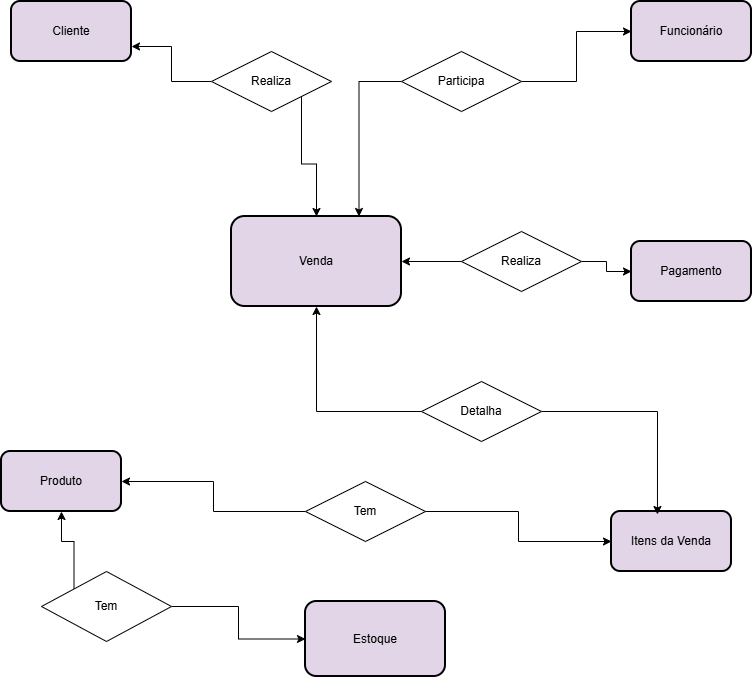

The diagram above was exported from draw.io. Its source (the exported page's mxGraphModel, read from the mxfile embedded in the PNG):
<mxGraphModel dx="1414" dy="721" grid="1" gridSize="10" guides="1" tooltips="1" connect="1" arrows="1" fold="1" page="1" pageScale="1" pageWidth="827" pageHeight="1169" math="0" shadow="0">
  <root>
    <mxCell id="0" />
    <mxCell id="1" parent="0" />
    <mxCell id="VLfY_2g_Hx0e71eIGCgB-1" parent="1" style="rounded=1;whiteSpace=wrap;html=1;fillColor=#E1D5E7;strokeWidth=2;" value="Venda" vertex="1">
      <mxGeometry height="90" width="170" x="270" y="265" as="geometry" />
    </mxCell>
    <mxCell id="VLfY_2g_Hx0e71eIGCgB-2" parent="1" style="rounded=1;whiteSpace=wrap;html=1;fillColor=#E1D5E7;strokeWidth=2;" value="Itens da Venda" vertex="1">
      <mxGeometry height="60" width="120" x="650" y="560" as="geometry" />
    </mxCell>
    <mxCell id="VLfY_2g_Hx0e71eIGCgB-4" parent="1" style="rounded=1;whiteSpace=wrap;html=1;fillColor=#E1D5E7;strokeWidth=2;" value="Cliente" vertex="1">
      <mxGeometry height="60" width="120" x="50" y="50" as="geometry" />
    </mxCell>
    <mxCell id="VLfY_2g_Hx0e71eIGCgB-5" parent="1" style="rounded=1;whiteSpace=wrap;html=1;fillColor=#E1D5E7;strokeWidth=2;" value="Funcionário" vertex="1">
      <mxGeometry height="60" width="120" x="670" y="50" as="geometry" />
    </mxCell>
    <mxCell id="VLfY_2g_Hx0e71eIGCgB-6" parent="1" style="rounded=1;whiteSpace=wrap;html=1;fillColor=#E1D5E7;strokeWidth=2;" value="Pagamento" vertex="1">
      <mxGeometry height="60" width="120" x="670" y="290" as="geometry" />
    </mxCell>
    <mxCell id="VLfY_2g_Hx0e71eIGCgB-7" parent="1" style="rounded=1;whiteSpace=wrap;html=1;fillColor=#E1D5E7;strokeWidth=2;" value="Produto" vertex="1">
      <mxGeometry height="60" width="120" x="40" y="500" as="geometry" />
    </mxCell>
    <mxCell id="VLfY_2g_Hx0e71eIGCgB-9" parent="1" style="rounded=1;whiteSpace=wrap;html=1;fillColor=#E1D5E7;strokeWidth=2;" value="Estoque" vertex="1">
      <mxGeometry height="75" width="140" x="344" y="650" as="geometry" />
    </mxCell>
    <mxCell id="VLfY_2g_Hx0e71eIGCgB-11" edge="1" parent="1" source="VLfY_2g_Hx0e71eIGCgB-10" style="edgeStyle=orthogonalEdgeStyle;rounded=0;orthogonalLoop=1;jettySize=auto;html=1;exitX=0;exitY=0;exitDx=0;exitDy=0;entryX=0.5;entryY=1;entryDx=0;entryDy=0;strokeColor=light-dark(#000000,#009900);" target="VLfY_2g_Hx0e71eIGCgB-7">
      <mxGeometry relative="1" as="geometry" />
    </mxCell>
    <mxCell id="VLfY_2g_Hx0e71eIGCgB-12" edge="1" parent="1" source="VLfY_2g_Hx0e71eIGCgB-10" style="edgeStyle=orthogonalEdgeStyle;rounded=0;orthogonalLoop=1;jettySize=auto;html=1;exitX=1;exitY=0.5;exitDx=0;exitDy=0;entryX=0;entryY=0.5;entryDx=0;entryDy=0;strokeColor=light-dark(#000000,#009900);" target="VLfY_2g_Hx0e71eIGCgB-9">
      <mxGeometry relative="1" as="geometry" />
    </mxCell>
    <mxCell id="VLfY_2g_Hx0e71eIGCgB-10" parent="1" style="shape=rhombus;perimeter=rhombusPerimeter;whiteSpace=wrap;html=1;align=center;" value="Tem" vertex="1">
      <mxGeometry height="70" width="130" x="80" y="620" as="geometry" />
    </mxCell>
    <mxCell id="VLfY_2g_Hx0e71eIGCgB-15" edge="1" parent="1" source="VLfY_2g_Hx0e71eIGCgB-13" style="edgeStyle=orthogonalEdgeStyle;rounded=0;orthogonalLoop=1;jettySize=auto;html=1;exitX=0;exitY=0.5;exitDx=0;exitDy=0;entryX=1;entryY=0.75;entryDx=0;entryDy=0;strokeColor=light-dark(#000000,#009900);" target="VLfY_2g_Hx0e71eIGCgB-4">
      <mxGeometry relative="1" as="geometry" />
    </mxCell>
    <mxCell id="VLfY_2g_Hx0e71eIGCgB-31" edge="1" parent="1" source="VLfY_2g_Hx0e71eIGCgB-13" style="edgeStyle=orthogonalEdgeStyle;rounded=0;orthogonalLoop=1;jettySize=auto;html=1;exitX=1;exitY=1;exitDx=0;exitDy=0;entryX=0.5;entryY=0;entryDx=0;entryDy=0;" target="VLfY_2g_Hx0e71eIGCgB-1">
      <mxGeometry relative="1" as="geometry" />
    </mxCell>
    <mxCell id="VLfY_2g_Hx0e71eIGCgB-13" parent="1" style="shape=rhombus;perimeter=rhombusPerimeter;whiteSpace=wrap;html=1;align=center;" value="Realiza" vertex="1">
      <mxGeometry height="60" width="120" x="250" y="100" as="geometry" />
    </mxCell>
    <mxCell id="VLfY_2g_Hx0e71eIGCgB-18" edge="1" parent="1" source="VLfY_2g_Hx0e71eIGCgB-16" style="edgeStyle=orthogonalEdgeStyle;rounded=0;orthogonalLoop=1;jettySize=auto;html=1;exitX=1;exitY=0.5;exitDx=0;exitDy=0;strokeColor=light-dark(#000000,#009900);" target="VLfY_2g_Hx0e71eIGCgB-5">
      <mxGeometry relative="1" as="geometry" />
    </mxCell>
    <mxCell id="VLfY_2g_Hx0e71eIGCgB-32" edge="1" parent="1" source="VLfY_2g_Hx0e71eIGCgB-16" style="edgeStyle=orthogonalEdgeStyle;rounded=0;orthogonalLoop=1;jettySize=auto;html=1;exitX=0;exitY=0.5;exitDx=0;exitDy=0;entryX=0.75;entryY=0;entryDx=0;entryDy=0;" target="VLfY_2g_Hx0e71eIGCgB-1">
      <mxGeometry relative="1" as="geometry" />
    </mxCell>
    <mxCell id="VLfY_2g_Hx0e71eIGCgB-16" parent="1" style="shape=rhombus;perimeter=rhombusPerimeter;whiteSpace=wrap;html=1;align=center;" value="Participa" vertex="1">
      <mxGeometry height="60" width="120" x="440" y="100" as="geometry" />
    </mxCell>
    <mxCell id="VLfY_2g_Hx0e71eIGCgB-23" edge="1" parent="1" source="VLfY_2g_Hx0e71eIGCgB-20" style="edgeStyle=orthogonalEdgeStyle;rounded=0;orthogonalLoop=1;jettySize=auto;html=1;exitX=0;exitY=0.5;exitDx=0;exitDy=0;entryX=1;entryY=0.5;entryDx=0;entryDy=0;strokeColor=light-dark(#000000,#009900);" target="VLfY_2g_Hx0e71eIGCgB-1">
      <mxGeometry relative="1" as="geometry" />
    </mxCell>
    <mxCell id="VLfY_2g_Hx0e71eIGCgB-24" edge="1" parent="1" source="VLfY_2g_Hx0e71eIGCgB-20" style="edgeStyle=orthogonalEdgeStyle;rounded=0;orthogonalLoop=1;jettySize=auto;html=1;exitX=1;exitY=0.5;exitDx=0;exitDy=0;entryX=0;entryY=0.5;entryDx=0;entryDy=0;strokeColor=light-dark(#000000,#009900);" target="VLfY_2g_Hx0e71eIGCgB-6">
      <mxGeometry relative="1" as="geometry" />
    </mxCell>
    <mxCell id="VLfY_2g_Hx0e71eIGCgB-20" parent="1" style="shape=rhombus;perimeter=rhombusPerimeter;whiteSpace=wrap;html=1;align=center;" value="Realiza" vertex="1">
      <mxGeometry height="60" width="120" x="500" y="280" as="geometry" />
    </mxCell>
    <mxCell id="VLfY_2g_Hx0e71eIGCgB-26" edge="1" parent="1" source="VLfY_2g_Hx0e71eIGCgB-25" style="edgeStyle=orthogonalEdgeStyle;rounded=0;orthogonalLoop=1;jettySize=auto;html=1;exitX=0;exitY=0.5;exitDx=0;exitDy=0;entryX=0.5;entryY=1;entryDx=0;entryDy=0;strokeColor=light-dark(#000000,#009900);" target="VLfY_2g_Hx0e71eIGCgB-1">
      <mxGeometry relative="1" as="geometry" />
    </mxCell>
    <mxCell id="VLfY_2g_Hx0e71eIGCgB-25" parent="1" style="shape=rhombus;perimeter=rhombusPerimeter;whiteSpace=wrap;html=1;align=center;" value="Detalha" vertex="1">
      <mxGeometry height="60" width="120" x="460" y="430" as="geometry" />
    </mxCell>
    <mxCell id="VLfY_2g_Hx0e71eIGCgB-27" edge="1" parent="1" source="VLfY_2g_Hx0e71eIGCgB-25" style="edgeStyle=orthogonalEdgeStyle;rounded=0;orthogonalLoop=1;jettySize=auto;html=1;exitX=1;exitY=0.5;exitDx=0;exitDy=0;entryX=0.383;entryY=0.05;entryDx=0;entryDy=0;entryPerimeter=0;strokeColor=light-dark(#000000,#009900);" target="VLfY_2g_Hx0e71eIGCgB-2">
      <mxGeometry relative="1" as="geometry" />
    </mxCell>
    <mxCell id="VLfY_2g_Hx0e71eIGCgB-29" edge="1" parent="1" source="VLfY_2g_Hx0e71eIGCgB-28" style="edgeStyle=orthogonalEdgeStyle;rounded=0;orthogonalLoop=1;jettySize=auto;html=1;exitX=0;exitY=0.5;exitDx=0;exitDy=0;entryX=1;entryY=0.5;entryDx=0;entryDy=0;strokeColor=light-dark(#000000,#009900);" target="VLfY_2g_Hx0e71eIGCgB-7">
      <mxGeometry relative="1" as="geometry" />
    </mxCell>
    <mxCell id="VLfY_2g_Hx0e71eIGCgB-30" edge="1" parent="1" source="VLfY_2g_Hx0e71eIGCgB-28" style="edgeStyle=orthogonalEdgeStyle;rounded=0;orthogonalLoop=1;jettySize=auto;html=1;exitX=1;exitY=0.5;exitDx=0;exitDy=0;entryX=0;entryY=0.5;entryDx=0;entryDy=0;strokeColor=light-dark(#000000,#009900);" target="VLfY_2g_Hx0e71eIGCgB-2">
      <mxGeometry relative="1" as="geometry" />
    </mxCell>
    <mxCell id="VLfY_2g_Hx0e71eIGCgB-28" parent="1" style="shape=rhombus;perimeter=rhombusPerimeter;whiteSpace=wrap;html=1;align=center;" value="Tem" vertex="1">
      <mxGeometry height="60" width="120" x="344" y="530" as="geometry" />
    </mxCell>
  </root>
</mxGraphModel>